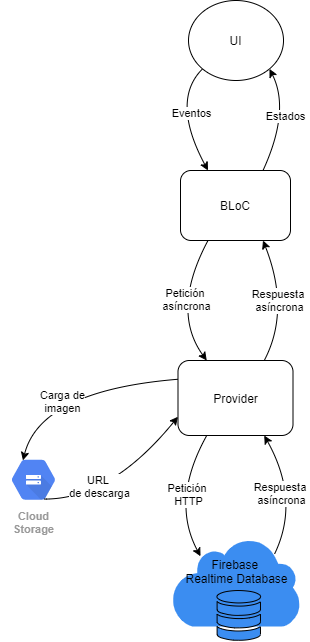

The diagram above was exported from draw.io. Its source (the exported page's mxGraphModel, read from the mxfile embedded in the PNG):
<mxGraphModel dx="1574" dy="831" grid="1" gridSize="10" guides="1" tooltips="1" connect="1" arrows="1" fold="1" page="1" pageScale="1" pageWidth="1100" pageHeight="850" background="#ffffff" math="0" shadow="0">
  <root>
    <mxCell id="0" />
    <mxCell id="1" parent="0" />
    <mxCell id="x6DcE0CyLTLqu6VZMYXY-3" value="BLoC" style="rounded=1;whiteSpace=wrap;html=1;" parent="1" vertex="1">
      <mxGeometry x="460" y="260" width="110" height="70" as="geometry" />
    </mxCell>
    <mxCell id="x6DcE0CyLTLqu6VZMYXY-4" value="Provider" style="rounded=1;whiteSpace=wrap;html=1;" parent="1" vertex="1">
      <mxGeometry x="457.5" y="450" width="115" height="75" as="geometry" />
    </mxCell>
    <mxCell id="x6DcE0CyLTLqu6VZMYXY-6" value="&lt;br&gt;Firebase &lt;br&gt;Realtime Database" style="html=1;aspect=fixed;strokeColor=none;shadow=0;align=center;verticalAlign=top;fillColor=#3B8DF1;shape=mxgraph.gcp2.cloud" parent="1" vertex="1">
      <mxGeometry x="451.01" y="627" width="128.99" height="89" as="geometry" />
    </mxCell>
    <mxCell id="x6DcE0CyLTLqu6VZMYXY-7" value="" style="html=1;aspect=fixed;shadow=0;align=center;verticalAlign=top;fillColor=#3B8DF1;shape=mxgraph.gcp2.cloud_monitoring" parent="1" vertex="1">
      <mxGeometry x="496" y="680" width="45" height="50" as="geometry" />
    </mxCell>
    <mxCell id="x6DcE0CyLTLqu6VZMYXY-8" value="Cloud&#10;Storage" style="html=1;fillColor=#5184F3;strokeColor=none;verticalAlign=top;labelPosition=center;verticalLabelPosition=bottom;align=center;spacingTop=-6;fontSize=11;fontStyle=1;fontColor=#999999;shape=mxgraph.gcp2.hexIcon;prIcon=cloud_storage" parent="1" vertex="1">
      <mxGeometry x="280" y="540" width="66" height="58.5" as="geometry" />
    </mxCell>
    <mxCell id="x6DcE0CyLTLqu6VZMYXY-12" value="" style="endArrow=classic;html=1;exitX=0.25;exitY=1;exitDx=0;exitDy=0;entryX=0.225;entryY=0.211;entryDx=0;entryDy=0;entryPerimeter=0;curved=1;" parent="1" source="x6DcE0CyLTLqu6VZMYXY-4" target="x6DcE0CyLTLqu6VZMYXY-6" edge="1">
      <mxGeometry width="50" height="50" relative="1" as="geometry">
        <mxPoint x="390" y="630" as="sourcePoint" />
        <mxPoint x="440" y="580" as="targetPoint" />
        <Array as="points">
          <mxPoint x="450" y="590" />
        </Array>
      </mxGeometry>
    </mxCell>
    <mxCell id="mAiOJSgTE9IkwGSB7FCh-1" value="Petición &lt;br&gt;HTTP" style="edgeLabel;html=1;align=center;verticalAlign=middle;resizable=0;points=[];" vertex="1" connectable="0" parent="x6DcE0CyLTLqu6VZMYXY-12">
      <mxGeometry x="0.1668" y="25" relative="1" as="geometry">
        <mxPoint x="-7.38" as="offset" />
      </mxGeometry>
    </mxCell>
    <mxCell id="x6DcE0CyLTLqu6VZMYXY-13" value="" style="endArrow=classic;html=1;exitX=0.798;exitY=0.188;exitDx=0;exitDy=0;entryX=0.75;entryY=1;entryDx=0;entryDy=0;curved=1;exitPerimeter=0;" parent="1" source="x6DcE0CyLTLqu6VZMYXY-6" target="x6DcE0CyLTLqu6VZMYXY-4" edge="1">
      <mxGeometry width="50" height="50" relative="1" as="geometry">
        <mxPoint x="467.5" y="545" as="sourcePoint" />
        <mxPoint x="466.94354" y="706.137" as="targetPoint" />
        <Array as="points">
          <mxPoint x="580" y="590" />
        </Array>
      </mxGeometry>
    </mxCell>
    <mxCell id="mAiOJSgTE9IkwGSB7FCh-3" value="Respuesta &lt;br&gt;asíncrona" style="edgeLabel;html=1;align=center;verticalAlign=middle;resizable=0;points=[];" vertex="1" connectable="0" parent="x6DcE0CyLTLqu6VZMYXY-13">
      <mxGeometry x="0.2356" y="18" relative="1" as="geometry">
        <mxPoint x="7.739999999999995" y="3.84" as="offset" />
      </mxGeometry>
    </mxCell>
    <mxCell id="mAiOJSgTE9IkwGSB7FCh-4" value="" style="endArrow=classic;html=1;entryX=0.34;entryY=0.17;entryDx=0;entryDy=0;entryPerimeter=0;curved=1;exitX=0;exitY=0.25;exitDx=0;exitDy=0;" edge="1" parent="1" source="x6DcE0CyLTLqu6VZMYXY-4" target="x6DcE0CyLTLqu6VZMYXY-8">
      <mxGeometry width="50" height="50" relative="1" as="geometry">
        <mxPoint x="440" y="490" as="sourcePoint" />
        <mxPoint x="466.94354" y="706.137" as="targetPoint" />
        <Array as="points">
          <mxPoint x="320" y="480" />
        </Array>
      </mxGeometry>
    </mxCell>
    <mxCell id="mAiOJSgTE9IkwGSB7FCh-5" value="Carga de&lt;br&gt;imagen" style="edgeLabel;html=1;align=center;verticalAlign=middle;resizable=0;points=[];" vertex="1" connectable="0" parent="mAiOJSgTE9IkwGSB7FCh-4">
      <mxGeometry x="0.1668" y="25" relative="1" as="geometry">
        <mxPoint x="4.509999999999998" y="-13.02" as="offset" />
      </mxGeometry>
    </mxCell>
    <mxCell id="mAiOJSgTE9IkwGSB7FCh-6" value="" style="endArrow=classic;html=1;exitX=0.66;exitY=0.83;exitDx=0;exitDy=0;curved=1;exitPerimeter=0;entryX=0;entryY=0.75;entryDx=0;entryDy=0;" edge="1" parent="1" source="x6DcE0CyLTLqu6VZMYXY-8" target="x6DcE0CyLTLqu6VZMYXY-4">
      <mxGeometry width="50" height="50" relative="1" as="geometry">
        <mxPoint x="582.5" y="526.25" as="sourcePoint" />
        <mxPoint x="573" y="510" as="targetPoint" />
        <Array as="points">
          <mxPoint x="390" y="589" />
        </Array>
      </mxGeometry>
    </mxCell>
    <mxCell id="mAiOJSgTE9IkwGSB7FCh-7" value="URL &lt;br&gt;de descarga" style="edgeLabel;html=1;align=center;verticalAlign=middle;resizable=0;points=[];" vertex="1" connectable="0" parent="mAiOJSgTE9IkwGSB7FCh-6">
      <mxGeometry x="0.1668" y="25" relative="1" as="geometry">
        <mxPoint x="-14.89" y="28.88" as="offset" />
      </mxGeometry>
    </mxCell>
    <mxCell id="mAiOJSgTE9IkwGSB7FCh-10" value="" style="endArrow=classic;html=1;exitX=0.25;exitY=1;exitDx=0;exitDy=0;entryX=0.25;entryY=0;entryDx=0;entryDy=0;curved=1;" edge="1" parent="1" source="x6DcE0CyLTLqu6VZMYXY-3" target="x6DcE0CyLTLqu6VZMYXY-4">
      <mxGeometry width="50" height="50" relative="1" as="geometry">
        <mxPoint x="467.5" y="545" as="sourcePoint" />
        <mxPoint x="466.94354" y="706.137" as="targetPoint" />
        <Array as="points">
          <mxPoint x="450" y="400" />
        </Array>
      </mxGeometry>
    </mxCell>
    <mxCell id="mAiOJSgTE9IkwGSB7FCh-11" value="Petición &lt;br&gt;asíncrona" style="edgeLabel;html=1;align=center;verticalAlign=middle;resizable=0;points=[];" vertex="1" connectable="0" parent="mAiOJSgTE9IkwGSB7FCh-10">
      <mxGeometry x="0.1668" y="25" relative="1" as="geometry">
        <mxPoint x="-7.38" as="offset" />
      </mxGeometry>
    </mxCell>
    <mxCell id="mAiOJSgTE9IkwGSB7FCh-12" value="" style="endArrow=classic;html=1;exitX=0.75;exitY=0;exitDx=0;exitDy=0;entryX=0.75;entryY=1;entryDx=0;entryDy=0;curved=1;" edge="1" parent="1" source="x6DcE0CyLTLqu6VZMYXY-4" target="x6DcE0CyLTLqu6VZMYXY-3">
      <mxGeometry width="50" height="50" relative="1" as="geometry">
        <mxPoint x="563.9440199999999" y="670.982" as="sourcePoint" />
        <mxPoint x="553.75" y="545" as="targetPoint" />
        <Array as="points">
          <mxPoint x="570" y="400" />
        </Array>
      </mxGeometry>
    </mxCell>
    <mxCell id="mAiOJSgTE9IkwGSB7FCh-13" value="Respuesta &lt;br&gt;asíncrona" style="edgeLabel;html=1;align=center;verticalAlign=middle;resizable=0;points=[];" vertex="1" connectable="0" parent="mAiOJSgTE9IkwGSB7FCh-12">
      <mxGeometry x="0.2356" y="18" relative="1" as="geometry">
        <mxPoint x="14.409999999999995" y="5.65" as="offset" />
      </mxGeometry>
    </mxCell>
    <mxCell id="mAiOJSgTE9IkwGSB7FCh-14" value="" style="endArrow=classic;html=1;exitX=0;exitY=1;exitDx=0;exitDy=0;entryX=0.25;entryY=0;entryDx=0;entryDy=0;curved=1;" edge="1" parent="1" source="mAiOJSgTE9IkwGSB7FCh-20" target="x6DcE0CyLTLqu6VZMYXY-3">
      <mxGeometry width="50" height="50" relative="1" as="geometry">
        <mxPoint x="487.5" y="160" as="sourcePoint" />
        <mxPoint x="496.25" y="470" as="targetPoint" />
        <Array as="points">
          <mxPoint x="450" y="190" />
        </Array>
      </mxGeometry>
    </mxCell>
    <mxCell id="mAiOJSgTE9IkwGSB7FCh-15" value="Eventos" style="edgeLabel;html=1;align=center;verticalAlign=middle;resizable=0;points=[];" vertex="1" connectable="0" parent="mAiOJSgTE9IkwGSB7FCh-14">
      <mxGeometry x="0.1668" y="25" relative="1" as="geometry">
        <mxPoint x="-14.55" as="offset" />
      </mxGeometry>
    </mxCell>
    <mxCell id="mAiOJSgTE9IkwGSB7FCh-16" value="" style="endArrow=classic;html=1;exitX=0.75;exitY=0;exitDx=0;exitDy=0;entryX=1;entryY=1;entryDx=0;entryDy=0;curved=1;" edge="1" parent="1" source="x6DcE0CyLTLqu6VZMYXY-3" target="mAiOJSgTE9IkwGSB7FCh-20">
      <mxGeometry width="50" height="50" relative="1" as="geometry">
        <mxPoint x="553.75" y="470" as="sourcePoint" />
        <mxPoint x="542.5" y="160" as="targetPoint" />
        <Array as="points">
          <mxPoint x="570" y="200" />
        </Array>
      </mxGeometry>
    </mxCell>
    <mxCell id="mAiOJSgTE9IkwGSB7FCh-17" value="Estados" style="edgeLabel;html=1;align=center;verticalAlign=middle;resizable=0;points=[];" vertex="1" connectable="0" parent="mAiOJSgTE9IkwGSB7FCh-16">
      <mxGeometry x="0.2356" y="18" relative="1" as="geometry">
        <mxPoint x="12.409999999999995" y="0.75" as="offset" />
      </mxGeometry>
    </mxCell>
    <mxCell id="mAiOJSgTE9IkwGSB7FCh-20" value="UI" style="ellipse;whiteSpace=wrap;html=1;" vertex="1" parent="1">
      <mxGeometry x="468.01" y="90" width="95" height="80" as="geometry" />
    </mxCell>
  </root>
</mxGraphModel>